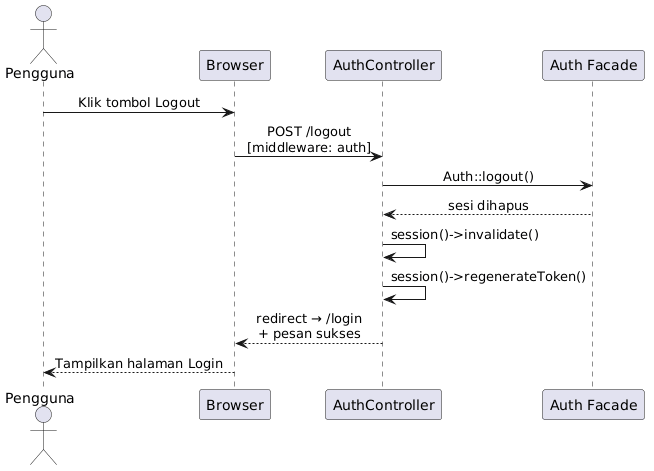

The diagram above was rendered by PlantUML. Its source (embedded in the PNG):
@startuml
skinparam sequenceMessageAlign center

actor "Pengguna" as user
participant "Browser" as view
participant "AuthController" as ctrl
participant "Auth Facade" as auth

user -> view : Klik tombol Logout
view -> ctrl : POST /logout\n[middleware: auth]
ctrl -> auth : Auth::logout()
auth --> ctrl : sesi dihapus
ctrl -> ctrl : session()->invalidate()
ctrl -> ctrl : session()->regenerateToken()
ctrl --> view : redirect → /login\n+ pesan sukses
view --> user : Tampilkan halaman Login
@enduml